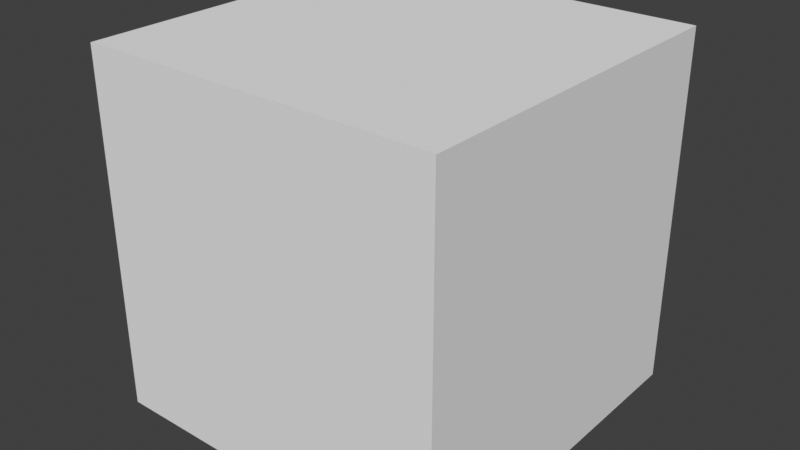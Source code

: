 # Source: cube_voxel.blend  (saved by Blender 3.0.42; exported with 4.5.12 LTS)
import bpy
from mathutils import Matrix  # noqa: F401  (used for matrix-valued properties, if any)

bpy.ops.wm.read_factory_settings(use_empty=True)
scene = bpy.context.scene
scene.name = 'Scene'

# ---- world
world_world = bpy.data.worlds.new('World'); scene.world = world_world
world_world.use_nodes = True; world_world.node_tree.nodes.clear()
_N = world_world.node_tree.nodes; _L = world_world.node_tree.links
n0 = _N.new('ShaderNodeOutputWorld'); n0.name = 'World Output'; n0.location = (300, 300)
n1 = _N.new('ShaderNodeBackground'); n1.name = 'Background'; n1.location = (10, 300)
n1.inputs[0].default_value = (0.05088, 0.05088, 0.05088, 1.0)
_L.new(n1.outputs[0], n0.inputs[0])
n0.is_active_output = True
world_world.color = (0.05088, 0.05088, 0.05088)
world_world.use_sun_shadow = False
world_world.sun_shadow_jitter_overblur = 0.0

# ---- meshes
me_plane = bpy.data.meshes.new('Plane')
me_plane.from_pydata([(-1.0, -1.0, 0.0), (1.0, -1.0, 0.0), (-1.0, 1.0, 0.0), (1.0, 1.0, 0.0)], [], [(0, 1, 3, 2)])
_uv = me_plane.uv_layers.new(name='UVMap')
_uv.uv.foreach_set('vector', [0.0, 0.0, 1.0, 0.0, 1.0, 1.0, 0.0, 1.0])
me_plane.use_remesh_fix_poles = True
me_plane.use_remesh_preserve_attributes = False
me_plane.update()
me_plane_002 = bpy.data.meshes.new('Plane.002')
me_plane_002.from_pydata([(-1.0, -1.0, 0.0), (1.0, -1.0, 0.0), (-1.0, 1.0, 0.0), (1.0, 1.0, 0.0)], [], [(0, 1, 3, 2)])
_uv = me_plane_002.uv_layers.new(name='UVMap')
_uv.uv.foreach_set('vector', [0.0, 0.0, 1.0, 0.0, 1.0, 1.0, 0.0, 1.0])
me_plane_002.use_remesh_fix_poles = True
me_plane_002.use_remesh_preserve_attributes = False
me_plane_002.update()
me_plane_003 = bpy.data.meshes.new('Plane.003')
me_plane_003.from_pydata([(-1.0, -1.0, 0.0), (1.0, -1.0, 0.0), (-1.0, 1.0, 0.0), (1.0, 1.0, 0.0)], [], [(0, 1, 3, 2)])
_uv = me_plane_003.uv_layers.new(name='UVMap')
_uv.uv.foreach_set('vector', [0.0, 0.0, 1.0, 0.0, 1.0, 1.0, 0.0, 1.0])
me_plane_003.use_remesh_fix_poles = True
me_plane_003.use_remesh_preserve_attributes = False
me_plane_003.update()
me_plane_004 = bpy.data.meshes.new('Plane.004')
me_plane_004.from_pydata([(-1.0, -1.0, 0.0), (1.0, -1.0, 0.0), (-1.0, 1.0, 0.0), (1.0, 1.0, 0.0)], [], [(0, 1, 3, 2)])
_uv = me_plane_004.uv_layers.new(name='UVMap')
_uv.uv.foreach_set('vector', [0.0, 0.0, 1.0, 0.0, 1.0, 1.0, 0.0, 1.0])
me_plane_004.use_remesh_fix_poles = True
me_plane_004.use_remesh_preserve_attributes = False
me_plane_004.update()
me_plane_005 = bpy.data.meshes.new('Plane.005')
me_plane_005.from_pydata([(-1.0, -1.0, 0.0), (1.0, -1.0, 0.0), (-1.0, 1.0, 0.0), (1.0, 1.0, 0.0)], [], [(0, 1, 3, 2)])
_uv = me_plane_005.uv_layers.new(name='UVMap')
_uv.uv.foreach_set('vector', [0.0, 0.0, 1.0, 0.0, 1.0, 1.0, 0.0, 1.0])
me_plane_005.use_remesh_fix_poles = True
me_plane_005.use_remesh_preserve_attributes = False
me_plane_005.update()
me_plane_006 = bpy.data.meshes.new('Plane.006')
me_plane_006.from_pydata([(-1.0, -1.0, 0.0), (1.0, -1.0, 0.0), (-1.0, 1.0, 0.0), (1.0, 1.0, 0.0)], [], [(0, 1, 3, 2)])
_uv = me_plane_006.uv_layers.new(name='UVMap')
_uv.uv.foreach_set('vector', [0.0, 0.0, 1.0, 0.0, 1.0, 1.0, 0.0, 1.0])
me_plane_006.use_remesh_fix_poles = True
me_plane_006.use_remesh_preserve_attributes = False
me_plane_006.update()

# ---- objects
ob_top = bpy.data.objects.new('Top', me_plane)
ob_front = bpy.data.objects.new('Front', me_plane_002)
ob_bottom = bpy.data.objects.new('Bottom', me_plane_003)
ob_back = bpy.data.objects.new('Back', me_plane_004)
ob_right = bpy.data.objects.new('Right', me_plane_005)
ob_left = bpy.data.objects.new('Left', me_plane_006)

# ---- transforms, parenting, visibility, modifiers, constraints
ob_top.location = (0.5, 0.5, 1.0)
ob_top.scale = (0.5, 0.5, 0.5)
ob_front.location = (1.0, 0.5, 0.5)
ob_front.rotation_euler = (0.0, 1.571, 0.0)
ob_front.scale = (0.5, 0.5, 0.5)
ob_bottom.location = (0.5, 0.5, 0.0)
ob_bottom.rotation_euler = (3.142, 0.0, 0.0)
ob_bottom.scale = (0.5, 0.5, 0.5)
ob_back.location = (0.0, 0.5, 0.5)
ob_back.rotation_euler = (0.0, -1.571, 0.0)
ob_back.scale = (0.5, 0.5, 0.5)
ob_right.location = (0.5, 1.0, 0.5)
ob_right.rotation_euler = (-1.571, 0.0, 0.0)
ob_right.scale = (0.5, 0.5, 0.5)
ob_left.location = (0.5, 0.0, 0.5)
ob_left.rotation_euler = (1.571, 0.0, 0.0)
ob_left.scale = (0.5, 0.5, 0.5)

# ---- collection membership
scene.collection.objects.link(ob_top)
scene.collection.objects.link(ob_front)
scene.collection.objects.link(ob_bottom)
scene.collection.objects.link(ob_back)
scene.collection.objects.link(ob_right)
scene.collection.objects.link(ob_left)

# ---- scene / render settings (as saved in the file)
scene.frame_start = 1; scene.frame_end = 250; scene.frame_set(1)
scene.render.engine = 'BLENDER_EEVEE_NEXT'
scene.cycles.sampling_pattern = 'TABULATED_SOBOL'
scene.cycles.use_light_tree = False
scene.view_settings.view_transform = 'Standard'
bpy.context.view_layer.update()

# ---- added for rendering (the .blend has no active camera and no usable light): camera, sun
cam_auto = bpy.data.cameras.new('AutoCamera')
cam_auto.lens = 50.0
cam_auto.sensor_width = 36.0
cam_auto.clip_end = 1000.0
ob_auto_camera = bpy.data.objects.new('AutoCamera', cam_auto)
scene.collection.objects.link(ob_auto_camera)
ob_auto_camera.location = (2.10254, -1.42304, 1.78203)
ob_auto_camera.rotation_euler = (1.09748, -7.21219e-08, 0.694738)
scene.camera = ob_auto_camera
light_auto_sun = bpy.data.lights.new('AutoSun', 'SUN')
light_auto_sun.energy = 3.0
light_auto_sun.angle = 0.0523599
ob_auto_sun = bpy.data.objects.new('AutoSun', light_auto_sun)
scene.collection.objects.link(ob_auto_sun)
ob_auto_sun.rotation_euler = (0.872665, 0.174533, 0.523599)
bpy.context.view_layer.update()
